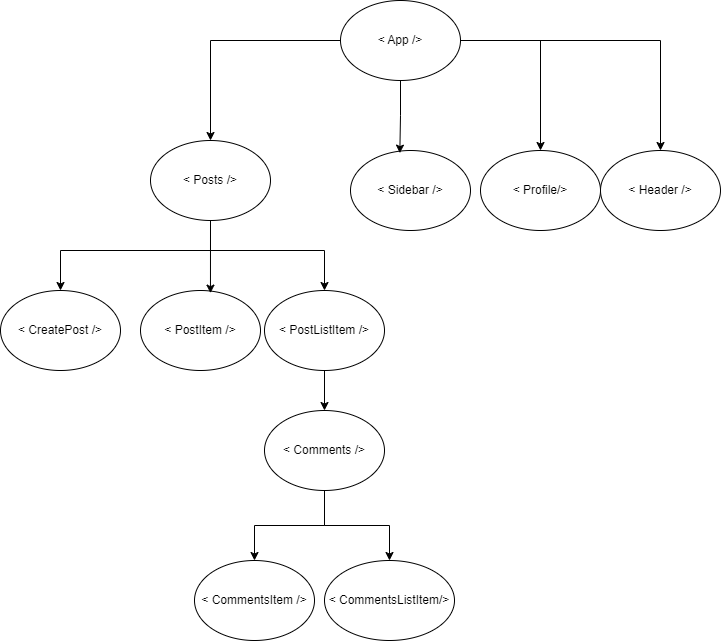

The diagram above was exported from draw.io. Its source (the exported page's mxGraphModel, read from the mxfile embedded in the PNG):
<mxGraphModel dx="1174" dy="574" grid="1" gridSize="10" guides="1" tooltips="1" connect="1" arrows="1" fold="1" page="1" pageScale="1" pageWidth="827" pageHeight="1169" math="0" shadow="0">
  <root>
    <mxCell id="0" />
    <mxCell id="1" parent="0" />
    <mxCell id="d1SeMYHWeHIbyDUBSEBh-9" style="edgeStyle=orthogonalEdgeStyle;rounded=0;orthogonalLoop=1;jettySize=auto;html=1;" edge="1" parent="1" source="d1SeMYHWeHIbyDUBSEBh-1" target="d1SeMYHWeHIbyDUBSEBh-2">
      <mxGeometry relative="1" as="geometry" />
    </mxCell>
    <mxCell id="d1SeMYHWeHIbyDUBSEBh-10" style="edgeStyle=orthogonalEdgeStyle;rounded=0;orthogonalLoop=1;jettySize=auto;html=1;entryX=0.5;entryY=0;entryDx=0;entryDy=0;" edge="1" parent="1" source="d1SeMYHWeHIbyDUBSEBh-1" target="d1SeMYHWeHIbyDUBSEBh-4">
      <mxGeometry relative="1" as="geometry" />
    </mxCell>
    <mxCell id="d1SeMYHWeHIbyDUBSEBh-22" style="edgeStyle=orthogonalEdgeStyle;rounded=0;orthogonalLoop=1;jettySize=auto;html=1;" edge="1" parent="1" source="d1SeMYHWeHIbyDUBSEBh-1" target="d1SeMYHWeHIbyDUBSEBh-20">
      <mxGeometry relative="1" as="geometry" />
    </mxCell>
    <mxCell id="d1SeMYHWeHIbyDUBSEBh-1" value="&amp;lt; App /&amp;gt;" style="ellipse;whiteSpace=wrap;html=1;" vertex="1" parent="1">
      <mxGeometry x="370" y="80" width="120" height="80" as="geometry" />
    </mxCell>
    <mxCell id="d1SeMYHWeHIbyDUBSEBh-12" style="edgeStyle=orthogonalEdgeStyle;rounded=0;orthogonalLoop=1;jettySize=auto;html=1;entryX=0.5;entryY=0;entryDx=0;entryDy=0;" edge="1" parent="1" source="d1SeMYHWeHIbyDUBSEBh-2" target="d1SeMYHWeHIbyDUBSEBh-6">
      <mxGeometry relative="1" as="geometry">
        <Array as="points">
          <mxPoint x="240" y="330" />
          <mxPoint x="354" y="330" />
        </Array>
      </mxGeometry>
    </mxCell>
    <mxCell id="d1SeMYHWeHIbyDUBSEBh-27" style="edgeStyle=orthogonalEdgeStyle;rounded=0;orthogonalLoop=1;jettySize=auto;html=1;entryX=0.5;entryY=0;entryDx=0;entryDy=0;" edge="1" parent="1" target="d1SeMYHWeHIbyDUBSEBh-23">
      <mxGeometry relative="1" as="geometry">
        <mxPoint x="240" y="290" as="sourcePoint" />
        <mxPoint x="90" y="360" as="targetPoint" />
        <Array as="points">
          <mxPoint x="240" y="330" />
          <mxPoint x="90" y="330" />
        </Array>
      </mxGeometry>
    </mxCell>
    <mxCell id="d1SeMYHWeHIbyDUBSEBh-2" value="&amp;lt; Posts /&amp;gt;" style="ellipse;whiteSpace=wrap;html=1;" vertex="1" parent="1">
      <mxGeometry x="180" y="220" width="120" height="80" as="geometry" />
    </mxCell>
    <mxCell id="d1SeMYHWeHIbyDUBSEBh-3" value="&amp;lt; Sidebar /&amp;gt;" style="ellipse;whiteSpace=wrap;html=1;" vertex="1" parent="1">
      <mxGeometry x="380" y="230" width="120" height="80" as="geometry" />
    </mxCell>
    <mxCell id="d1SeMYHWeHIbyDUBSEBh-4" value="&amp;lt; Profile/&amp;gt;" style="ellipse;whiteSpace=wrap;html=1;" vertex="1" parent="1">
      <mxGeometry x="510" y="230" width="120" height="80" as="geometry" />
    </mxCell>
    <mxCell id="d1SeMYHWeHIbyDUBSEBh-18" style="edgeStyle=orthogonalEdgeStyle;rounded=0;orthogonalLoop=1;jettySize=auto;html=1;entryX=0.5;entryY=0;entryDx=0;entryDy=0;" edge="1" parent="1" source="d1SeMYHWeHIbyDUBSEBh-5" target="d1SeMYHWeHIbyDUBSEBh-16">
      <mxGeometry relative="1" as="geometry" />
    </mxCell>
    <mxCell id="d1SeMYHWeHIbyDUBSEBh-19" style="edgeStyle=orthogonalEdgeStyle;rounded=0;orthogonalLoop=1;jettySize=auto;html=1;exitX=0.5;exitY=1;exitDx=0;exitDy=0;" edge="1" parent="1" source="d1SeMYHWeHIbyDUBSEBh-5" target="d1SeMYHWeHIbyDUBSEBh-17">
      <mxGeometry relative="1" as="geometry" />
    </mxCell>
    <mxCell id="d1SeMYHWeHIbyDUBSEBh-5" value="&amp;lt; Comments /&amp;gt;" style="ellipse;whiteSpace=wrap;html=1;" vertex="1" parent="1">
      <mxGeometry x="294" y="490" width="120" height="80" as="geometry" />
    </mxCell>
    <mxCell id="d1SeMYHWeHIbyDUBSEBh-21" style="edgeStyle=orthogonalEdgeStyle;rounded=0;orthogonalLoop=1;jettySize=auto;html=1;" edge="1" parent="1" source="d1SeMYHWeHIbyDUBSEBh-6" target="d1SeMYHWeHIbyDUBSEBh-5">
      <mxGeometry relative="1" as="geometry" />
    </mxCell>
    <mxCell id="d1SeMYHWeHIbyDUBSEBh-6" value="&amp;lt; PostListItem /&amp;gt;" style="ellipse;whiteSpace=wrap;html=1;" vertex="1" parent="1">
      <mxGeometry x="294" y="370" width="120" height="80" as="geometry" />
    </mxCell>
    <mxCell id="d1SeMYHWeHIbyDUBSEBh-7" value="&amp;lt; PostItem /&amp;gt;" style="ellipse;whiteSpace=wrap;html=1;" vertex="1" parent="1">
      <mxGeometry x="170" y="370" width="120" height="80" as="geometry" />
    </mxCell>
    <mxCell id="d1SeMYHWeHIbyDUBSEBh-8" style="edgeStyle=orthogonalEdgeStyle;rounded=0;orthogonalLoop=1;jettySize=auto;html=1;entryX=0.411;entryY=0.033;entryDx=0;entryDy=0;entryPerimeter=0;" edge="1" parent="1" source="d1SeMYHWeHIbyDUBSEBh-1" target="d1SeMYHWeHIbyDUBSEBh-3">
      <mxGeometry relative="1" as="geometry" />
    </mxCell>
    <mxCell id="d1SeMYHWeHIbyDUBSEBh-15" style="edgeStyle=orthogonalEdgeStyle;rounded=0;orthogonalLoop=1;jettySize=auto;html=1;entryX=0.583;entryY=0.033;entryDx=0;entryDy=0;entryPerimeter=0;" edge="1" parent="1" source="d1SeMYHWeHIbyDUBSEBh-2" target="d1SeMYHWeHIbyDUBSEBh-7">
      <mxGeometry relative="1" as="geometry" />
    </mxCell>
    <mxCell id="d1SeMYHWeHIbyDUBSEBh-16" value="&amp;lt; CommentsItem /&amp;gt;" style="ellipse;whiteSpace=wrap;html=1;" vertex="1" parent="1">
      <mxGeometry x="224" y="640" width="120" height="80" as="geometry" />
    </mxCell>
    <mxCell id="d1SeMYHWeHIbyDUBSEBh-17" value="&amp;lt; CommentsListItem/&amp;gt;" style="ellipse;whiteSpace=wrap;html=1;" vertex="1" parent="1">
      <mxGeometry x="354" y="640" width="130" height="80" as="geometry" />
    </mxCell>
    <mxCell id="d1SeMYHWeHIbyDUBSEBh-20" value="&amp;lt; Header /&amp;gt;" style="ellipse;whiteSpace=wrap;html=1;" vertex="1" parent="1">
      <mxGeometry x="630" y="230" width="120" height="80" as="geometry" />
    </mxCell>
    <mxCell id="d1SeMYHWeHIbyDUBSEBh-23" value="&amp;lt; CreatePost /&amp;gt;" style="ellipse;whiteSpace=wrap;html=1;" vertex="1" parent="1">
      <mxGeometry x="30" y="370" width="120" height="80" as="geometry" />
    </mxCell>
  </root>
</mxGraphModel>